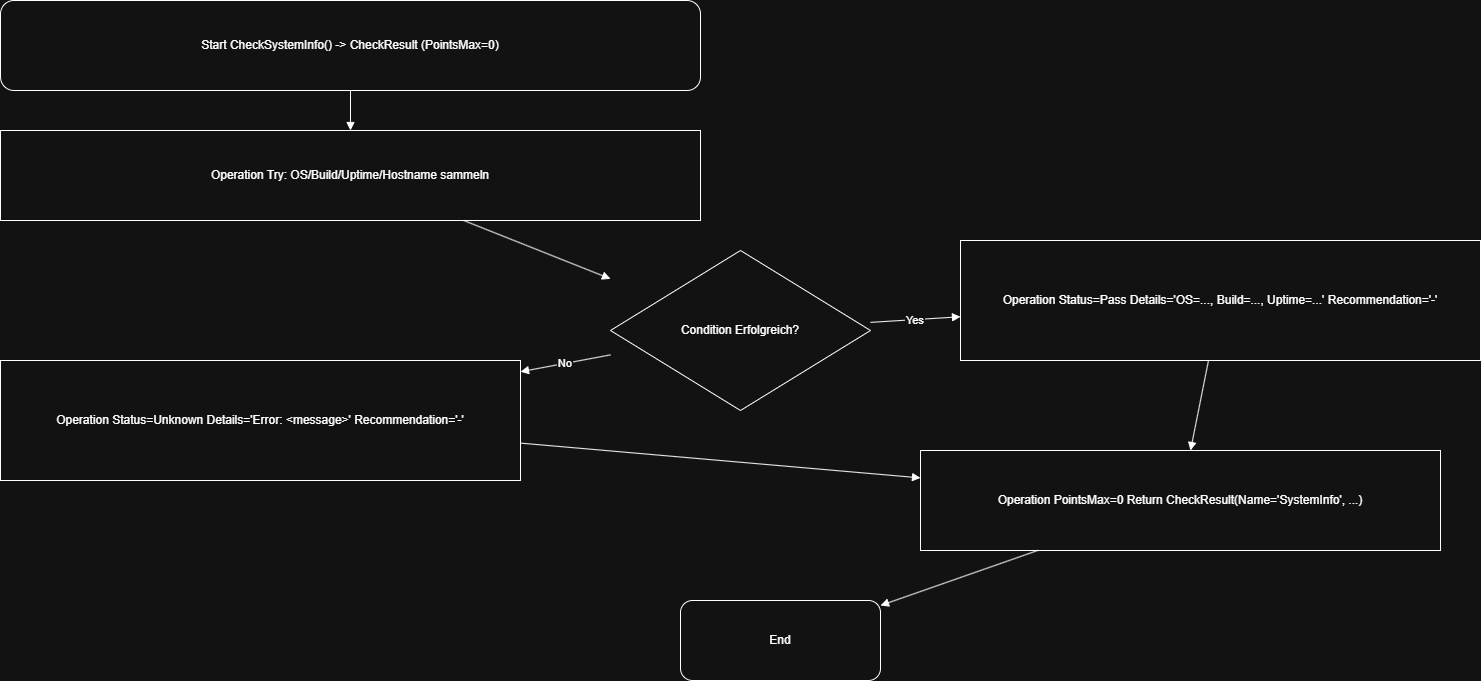

The diagram above was exported from draw.io. Its source (the exported page's mxGraphModel, read from the mxfile embedded in the PNG):
<mxGraphModel dx="2054" dy="1201" grid="1" gridSize="10" guides="1" tooltips="1" connect="1" arrows="1" fold="1" page="1" pageScale="1" pageWidth="1920" pageHeight="1080" math="0" shadow="0">
  <root>
    <mxCell id="0" />
    <mxCell id="1" parent="0" />
    <mxCell id="e71abc7490e44a83" parent="1" style="shape=terminator;whiteSpace=wrap;html=0;align=center;verticalAlign=middle;rounded=1;" value="Start CheckSystemInfo() -&gt; CheckResult (PointsMax=0)" vertex="1">
      <mxGeometry height="90" width="700" x="60" y="60" as="geometry" />
    </mxCell>
    <mxCell id="4f0e60fa686447dd" parent="1" style="shape=rectangle;whiteSpace=wrap;html=0;align=center;verticalAlign=middle;" value="Operation Try: OS/Build/Uptime/Hostname sammeln" vertex="1">
      <mxGeometry height="90" width="700" x="60" y="190" as="geometry" />
    </mxCell>
    <mxCell id="8af279c3647445a2" parent="1" style="shape=rhombus;whiteSpace=wrap;html=0;align=center;verticalAlign=middle;" value="Condition Erfolgreich?" vertex="1">
      <mxGeometry height="160" width="260" x="670" y="310" as="geometry" />
    </mxCell>
    <mxCell id="fe7e9e6b2a5b4c46" parent="1" style="shape=rectangle;whiteSpace=wrap;html=0;align=center;verticalAlign=middle;" value="Operation Status=Pass Details='OS=..., Build=..., Uptime=...' Recommendation='-'" vertex="1">
      <mxGeometry height="120" width="520" x="1020" y="300" as="geometry" />
    </mxCell>
    <mxCell id="9bc8ed9dc84f401f" parent="1" style="shape=rectangle;whiteSpace=wrap;html=0;align=center;verticalAlign=middle;" value="Operation Status=Unknown Details='Error: &lt;message&gt;' Recommendation='-'" vertex="1">
      <mxGeometry height="120" width="520" x="60" y="420" as="geometry" />
    </mxCell>
    <mxCell id="2b86ce7ddf0c47a9" parent="1" style="shape=rectangle;whiteSpace=wrap;html=0;align=center;verticalAlign=middle;" value="Operation PointsMax=0 Return CheckResult(Name='SystemInfo', ...)" vertex="1">
      <mxGeometry height="100" width="520" x="980" y="510" as="geometry" />
    </mxCell>
    <mxCell id="4ab6d017ffe74c68" parent="1" style="shape=terminator;whiteSpace=wrap;html=0;align=center;verticalAlign=middle;rounded=1;" value="End" vertex="1">
      <mxGeometry height="80" width="200" x="740" y="660" as="geometry" />
    </mxCell>
    <mxCell id="daa25a1263da4686" edge="1" parent="1" source="e71abc7490e44a83" style="endArrow=block;html=0;rounded=0;" target="4f0e60fa686447dd" value="">
      <mxGeometry relative="1" as="geometry" />
    </mxCell>
    <mxCell id="4aa9a0f228654e39" edge="1" parent="1" source="4f0e60fa686447dd" style="endArrow=block;html=0;rounded=0;" target="8af279c3647445a2" value="">
      <mxGeometry relative="1" as="geometry" />
    </mxCell>
    <mxCell id="e6530b983ec44dc8" edge="1" parent="1" source="8af279c3647445a2" style="endArrow=block;html=0;rounded=0;" target="fe7e9e6b2a5b4c46" value="Yes">
      <mxGeometry relative="1" as="geometry" />
    </mxCell>
    <mxCell id="9ef9fa76a0834400" edge="1" parent="1" source="8af279c3647445a2" style="endArrow=block;html=0;rounded=0;" target="9bc8ed9dc84f401f" value="No">
      <mxGeometry relative="1" as="geometry" />
    </mxCell>
    <mxCell id="955854a4dac44a26" edge="1" parent="1" source="fe7e9e6b2a5b4c46" style="endArrow=block;html=0;rounded=0;" target="2b86ce7ddf0c47a9" value="">
      <mxGeometry relative="1" as="geometry" />
    </mxCell>
    <mxCell id="f36408b132e84f4d" edge="1" parent="1" source="9bc8ed9dc84f401f" style="endArrow=block;html=0;rounded=0;" target="2b86ce7ddf0c47a9" value="">
      <mxGeometry relative="1" as="geometry" />
    </mxCell>
    <mxCell id="fbfa0869c8614165" edge="1" parent="1" source="2b86ce7ddf0c47a9" style="endArrow=block;html=0;rounded=0;" target="4ab6d017ffe74c68" value="">
      <mxGeometry relative="1" as="geometry" />
    </mxCell>
  </root>
</mxGraphModel>